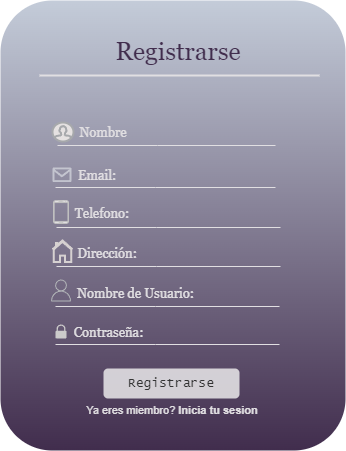

The diagram above was exported from draw.io. Its source (the exported page's mxGraphModel, read from the mxfile embedded in the PNG):
<mxGraphModel dx="1050" dy="515" grid="1" gridSize="10" guides="1" tooltips="1" connect="1" arrows="1" fold="1" page="1" pageScale="1" pageWidth="850" pageHeight="1100" math="0" shadow="0">
  <root>
    <mxCell id="0" />
    <mxCell id="1" parent="0" />
    <mxCell id="r7mFwoE28JsFN4voa7ol-2" value="" style="rounded=1;whiteSpace=wrap;html=1;fillColor=#c4ccd9;strokeColor=none;gradientColor=#412d4d;" parent="1" vertex="1">
      <mxGeometry x="245" y="40" width="345" height="450" as="geometry" />
    </mxCell>
    <mxCell id="r7mFwoE28JsFN4voa7ol-5" value="Nombre" style="text;html=1;align=center;verticalAlign=middle;whiteSpace=wrap;rounded=0;fontFamily=Georgia;fontSize=13;fontColor=#E1DFE2;" parent="1" vertex="1">
      <mxGeometry x="318" y="157" width="60" height="30" as="geometry" />
    </mxCell>
    <mxCell id="r7mFwoE28JsFN4voa7ol-6" value="Email:" style="text;html=1;strokeColor=none;fillColor=none;align=center;verticalAlign=middle;whiteSpace=wrap;rounded=0;fontFamily=Georgia;fontSize=13;fontColor=#E1DFE2;" parent="1" vertex="1">
      <mxGeometry x="312" y="200" width="60" height="30" as="geometry" />
    </mxCell>
    <mxCell id="r7mFwoE28JsFN4voa7ol-7" value="Contraseña:&amp;nbsp;" style="text;html=1;strokeColor=none;fillColor=none;align=center;verticalAlign=middle;whiteSpace=wrap;rounded=0;fontFamily=Georgia;fontSize=13;fontColor=#E1DFE2;" parent="1" vertex="1">
      <mxGeometry x="325" y="357" width="60" height="30" as="geometry" />
    </mxCell>
    <mxCell id="r7mFwoE28JsFN4voa7ol-8" value="Dirección:" style="text;html=1;strokeColor=none;fillColor=none;align=center;verticalAlign=middle;whiteSpace=wrap;rounded=0;fontFamily=Georgia;fontSize=13;fontColor=#E1DFE2;" parent="1" vertex="1">
      <mxGeometry x="322" y="278" width="60" height="30" as="geometry" />
    </mxCell>
    <mxCell id="r7mFwoE28JsFN4voa7ol-9" value="Telefono:" style="text;html=1;strokeColor=none;fillColor=none;align=center;verticalAlign=middle;whiteSpace=wrap;rounded=0;fontFamily=Georgia;fontSize=13;fontColor=#E1DFE2;" parent="1" vertex="1">
      <mxGeometry x="317" y="238" width="60" height="30" as="geometry" />
    </mxCell>
    <mxCell id="r7mFwoE28JsFN4voa7ol-11" value="Nombre de Usuario:&amp;nbsp;" style="text;html=1;strokeColor=none;fillColor=none;align=center;verticalAlign=middle;whiteSpace=wrap;rounded=0;fontFamily=Georgia;fontSize=13;fontColor=#E1DFE2;" parent="1" vertex="1">
      <mxGeometry x="317" y="318" width="130" height="30" as="geometry" />
    </mxCell>
    <mxCell id="r7mFwoE28JsFN4voa7ol-13" value="Registrarse" style="text;html=1;align=center;verticalAlign=middle;whiteSpace=wrap;rounded=0;fontFamily=Georgia;fontSize=25;fontColor=#412D4D;" parent="1" vertex="1">
      <mxGeometry x="358" y="75" width="130" height="30" as="geometry" />
    </mxCell>
    <mxCell id="r7mFwoE28JsFN4voa7ol-16" value="" style="endArrow=none;html=1;rounded=0;strokeColor=#E1DFE2;strokeWidth=2;" parent="1" edge="1">
      <mxGeometry width="50" height="50" relative="1" as="geometry">
        <mxPoint x="564" y="115" as="sourcePoint" />
        <mxPoint x="284" y="115" as="targetPoint" />
        <Array as="points">
          <mxPoint x="384" y="115" />
        </Array>
      </mxGeometry>
    </mxCell>
    <mxCell id="r7mFwoE28JsFN4voa7ol-17" value="" style="endArrow=none;html=1;rounded=0;fontColor=#ffffff;strokeColor=#E1DFE2;" parent="1" edge="1">
      <mxGeometry width="50" height="50" relative="1" as="geometry">
        <mxPoint x="520" y="185" as="sourcePoint" />
        <mxPoint x="302" y="185" as="targetPoint" />
        <Array as="points">
          <mxPoint x="402" y="185" />
        </Array>
      </mxGeometry>
    </mxCell>
    <mxCell id="r7mFwoE28JsFN4voa7ol-18" value="" style="endArrow=none;html=1;rounded=0;strokeColor=#E1DFE2;" parent="1" edge="1">
      <mxGeometry width="50" height="50" relative="1" as="geometry">
        <mxPoint x="520" y="227" as="sourcePoint" />
        <mxPoint x="300" y="227" as="targetPoint" />
        <Array as="points">
          <mxPoint x="400" y="227" />
        </Array>
      </mxGeometry>
    </mxCell>
    <mxCell id="r7mFwoE28JsFN4voa7ol-21" value="" style="endArrow=none;html=1;rounded=0;exitX=0.792;exitY=0.302;exitDx=0;exitDy=0;exitPerimeter=0;strokeColor=#E1DFE2;" parent="1" edge="1">
      <mxGeometry width="50" height="50" relative="1" as="geometry">
        <mxPoint x="525" y="306" as="sourcePoint" />
        <mxPoint x="301" y="306" as="targetPoint" />
        <Array as="points">
          <mxPoint x="401" y="306" />
        </Array>
      </mxGeometry>
    </mxCell>
    <mxCell id="r7mFwoE28JsFN4voa7ol-22" value="" style="endArrow=none;html=1;rounded=0;exitX=0.792;exitY=0.302;exitDx=0;exitDy=0;exitPerimeter=0;strokeColor=#E1DFE2;" parent="1" edge="1">
      <mxGeometry width="50" height="50" relative="1" as="geometry">
        <mxPoint x="525" y="267" as="sourcePoint" />
        <mxPoint x="301" y="267" as="targetPoint" />
        <Array as="points">
          <mxPoint x="401" y="267" />
        </Array>
      </mxGeometry>
    </mxCell>
    <mxCell id="r7mFwoE28JsFN4voa7ol-23" value="" style="endArrow=none;html=1;rounded=0;exitX=0.792;exitY=0.302;exitDx=0;exitDy=0;exitPerimeter=0;strokeColor=#E1DFE2;" parent="1" edge="1">
      <mxGeometry width="50" height="50" relative="1" as="geometry">
        <mxPoint x="524" y="346" as="sourcePoint" />
        <mxPoint x="300" y="346" as="targetPoint" />
        <Array as="points">
          <mxPoint x="400" y="346" />
        </Array>
      </mxGeometry>
    </mxCell>
    <mxCell id="r7mFwoE28JsFN4voa7ol-24" value="" style="endArrow=none;html=1;rounded=0;exitX=0.792;exitY=0.302;exitDx=0;exitDy=0;exitPerimeter=0;strokeColor=#E1DFE2;" parent="1" edge="1">
      <mxGeometry width="50" height="50" relative="1" as="geometry">
        <mxPoint x="524" y="384" as="sourcePoint" />
        <mxPoint x="300" y="384" as="targetPoint" />
        <Array as="points">
          <mxPoint x="400" y="384" />
        </Array>
      </mxGeometry>
    </mxCell>
    <mxCell id="r7mFwoE28JsFN4voa7ol-25" value="Registrarse" style="rounded=1;whiteSpace=wrap;html=1;fillColor=#E1DFE2;strokeColor=none;fontColor=#333333;opacity=90;fontSize=13;fontFamily=Lucida Console;" parent="1" vertex="1">
      <mxGeometry x="348" y="408" width="136" height="30" as="geometry" />
    </mxCell>
    <mxCell id="r7mFwoE28JsFN4voa7ol-28" value="Ya eres miembro? &lt;b style=&quot;font-size: 11px;&quot;&gt;Inicia tu sesion&lt;/b&gt;" style="text;html=1;strokeColor=none;fillColor=none;align=center;verticalAlign=middle;whiteSpace=wrap;rounded=0;fontFamily=Helvetica;fontSize=11;fontColor=#E1DFE2;" parent="1" vertex="1">
      <mxGeometry x="296" y="435" width="241.5" height="30" as="geometry" />
    </mxCell>
    <mxCell id="r7mFwoE28JsFN4voa7ol-29" value="" style="verticalLabelPosition=bottom;html=1;verticalAlign=top;align=center;strokeColor=none;fillColor=#f4f9fa;shape=mxgraph.azure.message;pointerEvents=1;rounded=1;shadow=0;glass=0;fontFamily=Lucida Console;fontSize=12;fontColor=#918383;" parent="1" vertex="1">
      <mxGeometry x="297" y="207" width="19" height="14.5" as="geometry" />
    </mxCell>
    <mxCell id="r7mFwoE28JsFN4voa7ol-31" value="" style="verticalLabelPosition=bottom;verticalAlign=top;html=1;shadow=0;dashed=0;strokeWidth=1;shape=mxgraph.android.phone2;strokeColor=#c0c0c0;rounded=1;glass=0;fontFamily=Lucida Console;fontSize=12;fontColor=#918383;fillColor=#e1dfe2;" parent="1" vertex="1">
      <mxGeometry x="298" y="240" width="15" height="23" as="geometry" />
    </mxCell>
    <mxCell id="r7mFwoE28JsFN4voa7ol-34" value="" style="html=1;verticalLabelPosition=bottom;align=center;labelBackgroundColor=#ffffff;verticalAlign=top;strokeWidth=2;strokeColor=#a6a8ab;shadow=0;dashed=0;shape=mxgraph.ios7.icons.user;fillColor=#e5e1e1;" parent="1" vertex="1">
      <mxGeometry x="297" y="162" width="21" height="19" as="geometry" />
    </mxCell>
    <mxCell id="r7mFwoE28JsFN4voa7ol-37" value="" style="html=1;verticalLabelPosition=bottom;align=center;labelBackgroundColor=#ffffff;verticalAlign=top;strokeWidth=2;strokeColor=#d6d1d1;shadow=0;dashed=0;shape=mxgraph.ios7.icons.home;rounded=1;glass=0;fontFamily=Lucida Console;fontSize=12;fontColor=#918383;fillColor=none;" parent="1" vertex="1">
      <mxGeometry x="297" y="280" width="20" height="21.5" as="geometry" />
    </mxCell>
    <mxCell id="r7mFwoE28JsFN4voa7ol-40" value="" style="sketch=0;pointerEvents=1;shadow=0;dashed=0;html=1;strokeColor=none;labelPosition=center;verticalLabelPosition=bottom;verticalAlign=top;outlineConnect=0;align=center;shape=mxgraph.office.security.lock_protected;fillColor=#CCCBCB;" parent="1" vertex="1">
      <mxGeometry x="300" y="364" width="11" height="14" as="geometry" />
    </mxCell>
    <mxCell id="r7mFwoE28JsFN4voa7ol-41" value="" style="sketch=0;outlineConnect=0;fontColor=#232F3E;gradientColor=none;fillColor=#b2b5b8;strokeColor=default;dashed=0;verticalLabelPosition=bottom;verticalAlign=top;align=center;html=1;fontSize=12;fontStyle=0;aspect=fixed;pointerEvents=1;shape=mxgraph.aws4.user;rounded=1;shadow=0;glass=0;fontFamily=Lucida Console;" parent="1" vertex="1">
      <mxGeometry x="294.5" y="319" width="22" height="22" as="geometry" />
    </mxCell>
  </root>
</mxGraphModel>